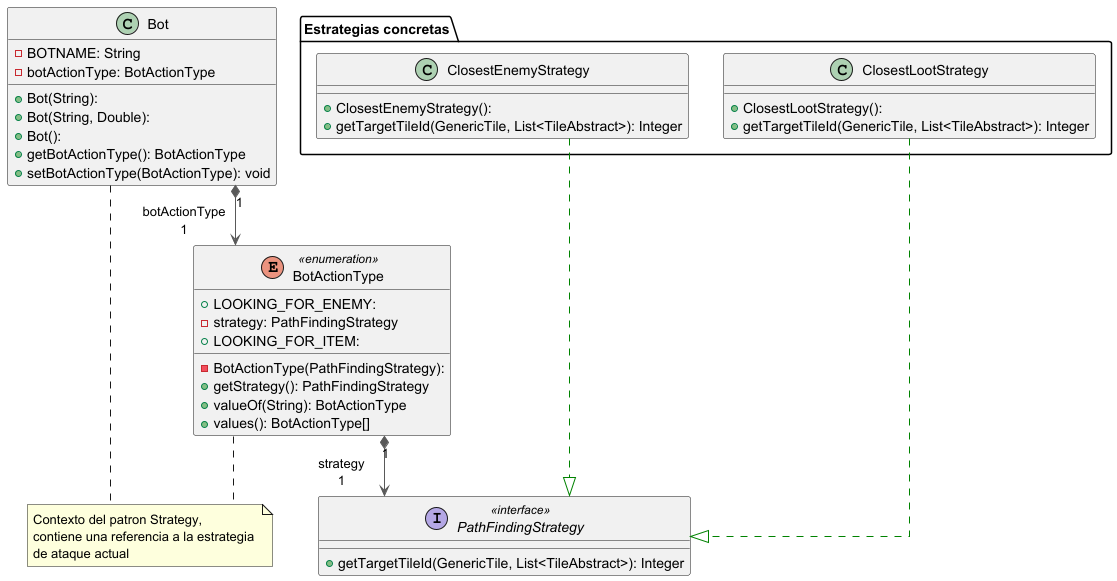

The diagram above was rendered by PlantUML. Its source (embedded in the PNG):
@startuml

top to bottom direction
skinparam linetype ortho

class Bot {
  + Bot(String): 
  + Bot(String, Double): 
  + Bot(): 
  - BOTNAME: String
  - botActionType: BotActionType
  + getBotActionType(): BotActionType
  + setBotActionType(BotActionType): void
}
enum BotActionType << enumeration >> {
  - BotActionType(PathFindingStrategy): 
  + LOOKING_FOR_ENEMY: 
  - strategy: PathFindingStrategy
  + LOOKING_FOR_ITEM: 
  + getStrategy(): PathFindingStrategy
  + valueOf(String): BotActionType
  + values(): BotActionType[]
}

package "Estrategias concretas" {
    class ClosestEnemyStrategy {
      + ClosestEnemyStrategy():
      + getTargetTileId(GenericTile, List<TileAbstract>): Integer
    }
    class ClosestLootStrategy {
      + ClosestLootStrategy():
      + getTargetTileId(GenericTile, List<TileAbstract>): Integer
    }
}
interface PathFindingStrategy << interface >> {
  + getTargetTileId(GenericTile, List<TileAbstract>): Integer
}


note "Contexto del patron Strategy,\ncontiene una referencia a la estrategia \nde ataque actual" as Context

BotActionType .. Context
Bot .. Context

Bot                  "1" *-[#595959,plain]-> "botActionType\n1" BotActionType        
BotActionType        "1" *-[#595959,plain]-> "strategy\n1" PathFindingStrategy  
ClosestEnemyStrategy  -[#008200,dashed]--^  PathFindingStrategy
ClosestLootStrategy   -[#008200,dashed]--^  PathFindingStrategy
@enduml